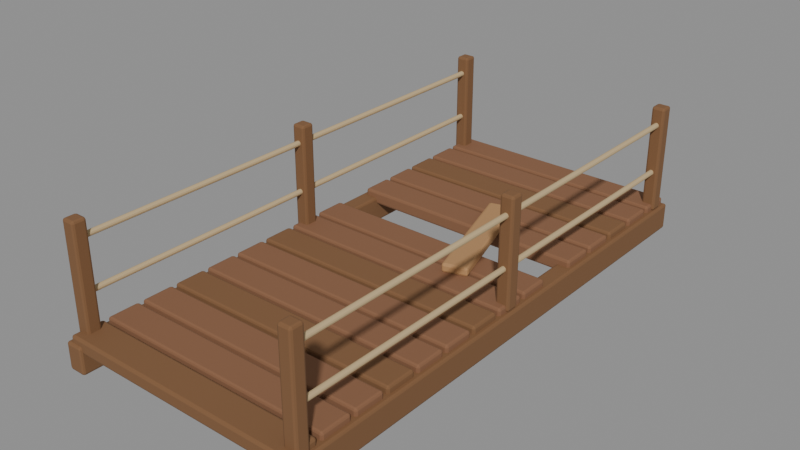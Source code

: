 # Source: quarry_bridge_sculpt.blend  (saved by Blender 5.2.44; exported with 4.5.12 LTS)
import bpy
from mathutils import Matrix  # noqa: F401  (used for matrix-valued properties, if any)

bpy.ops.wm.read_factory_settings(use_empty=True)
scene = bpy.context.scene
scene.name = 'Fort6_quarry_bridge'

# ---- materials (node trees are filled in below, after node groups)
mat_fortart2_wood_014 = bpy.data.materials.new('FortArt2_wood.014')
mat_fortart2_wood_014.diffuse_color = (0.2159, 0.1046, 0.04374, 1.0)
mat_fortart2_rope = bpy.data.materials.new('FortArt2_rope')
mat_fortart2_rope.diffuse_color = (0.5583, 0.4179, 0.227, 1.0)
mat_fortart2_leather_light_011 = bpy.data.materials.new('FortArt2_leather_light.011')
mat_fortart2_leather_light_011.diffuse_color = (0.2502, 0.117, 0.05781, 1.0)
mat_fortart2_ochre = bpy.data.materials.new('FortArt2_ochre')
mat_fortart2_ochre.diffuse_color = (0.4621, 0.2542, 0.1095, 1.0)

# ---- material node trees
mat_fortart2_wood_014.use_nodes = True; mat_fortart2_wood_014.node_tree.nodes.clear()
_N = mat_fortart2_wood_014.node_tree.nodes; _L = mat_fortart2_wood_014.node_tree.links
n0 = _N.new('ShaderNodeBsdfPrincipled'); n0.name = 'Principled BSDF'; n0.location = (-200, 100)
n0.inputs[0].default_value = (0.2159, 0.1046, 0.04374, 1.0)
n0.inputs[1].default_value = 0.08
n0.inputs[2].default_value = 0.86
n0.inputs[10].default_value = 0.005
n1 = _N.new('ShaderNodeOutputMaterial'); n1.name = 'Material Output'; n1.location = (200, 100)
_L.new(n0.outputs[0], n1.inputs[0])
n1.is_active_output = True
mat_fortart2_rope.use_nodes = True; mat_fortart2_rope.node_tree.nodes.clear()
_N = mat_fortart2_rope.node_tree.nodes; _L = mat_fortart2_rope.node_tree.links
n0 = _N.new('ShaderNodeBsdfPrincipled'); n0.name = 'Principled BSDF'; n0.location = (-200, 100)
n0.inputs[0].default_value = (0.5583, 0.4179, 0.227, 1.0)
n0.inputs[1].default_value = 0.08
n0.inputs[2].default_value = 0.86
n0.inputs[10].default_value = 0.005
n1 = _N.new('ShaderNodeOutputMaterial'); n1.name = 'Material Output'; n1.location = (200, 100)
_L.new(n0.outputs[0], n1.inputs[0])
n1.is_active_output = True
mat_fortart2_leather_light_011.use_nodes = True; mat_fortart2_leather_light_011.node_tree.nodes.clear()
_N = mat_fortart2_leather_light_011.node_tree.nodes; _L = mat_fortart2_leather_light_011.node_tree.links
n0 = _N.new('ShaderNodeBsdfPrincipled'); n0.name = 'Principled BSDF'; n0.location = (-200, 100)
n0.inputs[0].default_value = (0.2502, 0.117, 0.05781, 1.0)
n0.inputs[1].default_value = 0.08
n0.inputs[2].default_value = 0.86
n0.inputs[10].default_value = 0.005
n1 = _N.new('ShaderNodeOutputMaterial'); n1.name = 'Material Output'; n1.location = (200, 100)
_L.new(n0.outputs[0], n1.inputs[0])
n1.is_active_output = True
mat_fortart2_ochre.use_nodes = True; mat_fortart2_ochre.node_tree.nodes.clear()
_N = mat_fortart2_ochre.node_tree.nodes; _L = mat_fortart2_ochre.node_tree.links
n0 = _N.new('ShaderNodeBsdfPrincipled'); n0.name = 'Principled BSDF'; n0.location = (-200, 100)
n0.inputs[0].default_value = (0.4621, 0.2542, 0.1095, 1.0)
n0.inputs[1].default_value = 0.08
n0.inputs[2].default_value = 0.86
n0.inputs[10].default_value = 0.005
n1 = _N.new('ShaderNodeOutputMaterial'); n1.name = 'Material Output'; n1.location = (200, 100)
_L.new(n0.outputs[0], n1.inputs[0])
n1.is_active_output = True

# ---- meshes
me_cube_2096 = bpy.data.meshes.new('Cube.2096')
me_cube_2096.from_pydata([(-0.1, -3.0, -0.15), (-0.1, -3.0, 0.15), (-0.1, 3.0, -0.15), (-0.1, 3.0, 0.15), (0.1, -3.0, -0.15), (0.1, -3.0, 0.15), (0.1, 3.0, -0.15), (0.1, 3.0, 0.15)], [], [(0, 1, 3, 2), (2, 3, 7, 6), (6, 7, 5, 4), (4, 5, 1, 0), (2, 6, 4, 0), (7, 3, 1, 5)])
_uv = me_cube_2096.uv_layers.new(name='UVMap')
_uv.uv.foreach_set('vector', [0.375, 0.0, 0.625, 0.0, 0.625, 0.25, 0.375, 0.25, 0.375, 0.25, 0.625, 0.25, 0.625, 0.5, 0.375, 0.5, 0.375, 0.5, 0.625, 0.5, 0.625, 0.75, 0.375, 0.75, 0.375, 0.75, 0.625, 0.75, 0.625, 1.0, 0.375, 1.0, 0.125, 0.5, 0.375, 0.5, 0.375, 0.75, 0.125, 0.75, 0.625, 0.5, 0.875, 0.5, 0.875, 0.75, 0.625, 0.75])
me_cube_2096.materials.append(mat_fortart2_wood_014)
me_cube_2096.update()
me_cube_2097 = bpy.data.meshes.new('Cube.2097')
me_cube_2097.from_pydata([(-0.075, -0.075, -0.6), (-0.075, -0.075, 0.6), (-0.075, 0.075, -0.6), (-0.075, 0.075, 0.6), (0.075, -0.075, -0.6), (0.075, -0.075, 0.6), (0.075, 0.075, -0.6), (0.075, 0.075, 0.6)], [], [(0, 1, 3, 2), (2, 3, 7, 6), (6, 7, 5, 4), (4, 5, 1, 0), (2, 6, 4, 0), (7, 3, 1, 5)])
_uv = me_cube_2097.uv_layers.new(name='UVMap')
_uv.uv.foreach_set('vector', [0.375, 0.0, 0.625, 0.0, 0.625, 0.25, 0.375, 0.25, 0.375, 0.25, 0.625, 0.25, 0.625, 0.5, 0.375, 0.5, 0.375, 0.5, 0.625, 0.5, 0.625, 0.75, 0.375, 0.75, 0.375, 0.75, 0.625, 0.75, 0.625, 1.0, 0.375, 1.0, 0.125, 0.5, 0.375, 0.5, 0.375, 0.75, 0.125, 0.75, 0.625, 0.5, 0.875, 0.5, 0.875, 0.75, 0.625, 0.75])
me_cube_2097.materials.append(mat_fortart2_wood_014)
me_cube_2097.update()
me_cube_2098 = bpy.data.meshes.new('Cube.2098')
me_cube_2098.from_pydata([(-0.075, -0.075, -0.6), (-0.075, -0.075, 0.6), (-0.075, 0.075, -0.6), (-0.075, 0.075, 0.6), (0.075, -0.075, -0.6), (0.075, -0.075, 0.6), (0.075, 0.075, -0.6), (0.075, 0.075, 0.6)], [], [(0, 1, 3, 2), (2, 3, 7, 6), (6, 7, 5, 4), (4, 5, 1, 0), (2, 6, 4, 0), (7, 3, 1, 5)])
_uv = me_cube_2098.uv_layers.new(name='UVMap')
_uv.uv.foreach_set('vector', [0.375, 0.0, 0.625, 0.0, 0.625, 0.25, 0.375, 0.25, 0.375, 0.25, 0.625, 0.25, 0.625, 0.5, 0.375, 0.5, 0.375, 0.5, 0.625, 0.5, 0.625, 0.75, 0.375, 0.75, 0.375, 0.75, 0.625, 0.75, 0.625, 1.0, 0.375, 1.0, 0.125, 0.5, 0.375, 0.5, 0.375, 0.75, 0.125, 0.75, 0.625, 0.5, 0.875, 0.5, 0.875, 0.75, 0.625, 0.75])
me_cube_2098.materials.append(mat_fortart2_wood_014)
me_cube_2098.update()
me_cube_2099 = bpy.data.meshes.new('Cube.2099')
me_cube_2099.from_pydata([(-0.075, -0.075, -0.6), (-0.075, -0.075, 0.6), (-0.075, 0.075, -0.6), (-0.075, 0.075, 0.6), (0.075, -0.075, -0.6), (0.075, -0.075, 0.6), (0.075, 0.075, -0.6), (0.075, 0.075, 0.6)], [], [(0, 1, 3, 2), (2, 3, 7, 6), (6, 7, 5, 4), (4, 5, 1, 0), (2, 6, 4, 0), (7, 3, 1, 5)])
_uv = me_cube_2099.uv_layers.new(name='UVMap')
_uv.uv.foreach_set('vector', [0.375, 0.0, 0.625, 0.0, 0.625, 0.25, 0.375, 0.25, 0.375, 0.25, 0.625, 0.25, 0.625, 0.5, 0.375, 0.5, 0.375, 0.5, 0.625, 0.5, 0.625, 0.75, 0.375, 0.75, 0.375, 0.75, 0.625, 0.75, 0.625, 1.0, 0.375, 1.0, 0.125, 0.5, 0.375, 0.5, 0.375, 0.75, 0.125, 0.75, 0.625, 0.5, 0.875, 0.5, 0.875, 0.75, 0.625, 0.75])
me_cube_2099.materials.append(mat_fortart2_wood_014)
me_cube_2099.update()
me_cone_1426 = bpy.data.meshes.new('Cone.1426')
me_cone_1426.from_pydata([(0.0, 0.035, -2.8), (0.0, 0.035, 2.8), (0.03031, 0.0175, -2.8), (0.03031, 0.0175, 2.8), (0.03031, -0.0175, -2.8), (0.03031, -0.0175, 2.8), (0.0, -0.035, -2.8), (0.0, -0.035, 2.8), (-0.03031, -0.0175, -2.8), (-0.03031, -0.0175, 2.8), (-0.03031, 0.0175, -2.8), (-0.03031, 0.0175, 2.8)], [], [(0, 1, 3, 2), (2, 3, 5, 4), (4, 5, 7, 6), (6, 7, 9, 8), (3, 1, 11, 9, 7, 5), (8, 9, 11, 10), (10, 11, 1, 0), (0, 2, 4, 6, 8, 10)])
_uv = me_cone_1426.uv_layers.new(name='UVMap')
_uv.uv.foreach_set('vector', [1.0, 0.5, 1.0, 1.0, 0.8333, 1.0, 0.8333, 0.5, 0.8333, 0.5, 0.8333, 1.0, 0.6667, 1.0, 0.6667, 0.5, 0.6667, 0.5, 0.6667, 1.0, 0.5, 1.0, 0.5, 0.5, 0.5, 0.5, 0.5, 1.0, 0.3333, 1.0, 0.3333, 0.5, 0.4578, 0.37, 0.25, 0.49, 0.04215, 0.37, 0.04215, 0.13, 0.25, 0.01, 0.4578, 0.13, 0.3333, 0.5, 0.3333, 1.0, 0.1667, 1.0, 0.1667, 0.5, 0.1667, 0.5, 0.1667, 1.0, -8.941e-08, 1.0, -8.941e-08, 0.5, 0.75, 0.49, 0.9578, 0.37, 0.9578, 0.13, 0.75, 0.01, 0.5422, 0.13, 0.5422, 0.37])
me_cone_1426.materials.append(mat_fortart2_rope)
me_cone_1426.update()
me_cone_1427 = bpy.data.meshes.new('Cone.1427')
me_cone_1427.from_pydata([(0.0, 0.035, -2.8), (0.0, 0.035, 2.8), (0.03031, 0.0175, -2.8), (0.03031, 0.0175, 2.8), (0.03031, -0.0175, -2.8), (0.03031, -0.0175, 2.8), (0.0, -0.035, -2.8), (0.0, -0.035, 2.8), (-0.03031, -0.0175, -2.8), (-0.03031, -0.0175, 2.8), (-0.03031, 0.0175, -2.8), (-0.03031, 0.0175, 2.8)], [], [(0, 1, 3, 2), (2, 3, 5, 4), (4, 5, 7, 6), (6, 7, 9, 8), (3, 1, 11, 9, 7, 5), (8, 9, 11, 10), (10, 11, 1, 0), (0, 2, 4, 6, 8, 10)])
_uv = me_cone_1427.uv_layers.new(name='UVMap')
_uv.uv.foreach_set('vector', [1.0, 0.5, 1.0, 1.0, 0.8333, 1.0, 0.8333, 0.5, 0.8333, 0.5, 0.8333, 1.0, 0.6667, 1.0, 0.6667, 0.5, 0.6667, 0.5, 0.6667, 1.0, 0.5, 1.0, 0.5, 0.5, 0.5, 0.5, 0.5, 1.0, 0.3333, 1.0, 0.3333, 0.5, 0.4578, 0.37, 0.25, 0.49, 0.04215, 0.37, 0.04215, 0.13, 0.25, 0.01, 0.4578, 0.13, 0.3333, 0.5, 0.3333, 1.0, 0.1667, 1.0, 0.1667, 0.5, 0.1667, 0.5, 0.1667, 1.0, -8.941e-08, 1.0, -8.941e-08, 0.5, 0.75, 0.49, 0.9578, 0.37, 0.9578, 0.13, 0.75, 0.01, 0.5422, 0.13, 0.5422, 0.37])
me_cone_1427.materials.append(mat_fortart2_rope)
me_cone_1427.update()
me_cube_2100 = bpy.data.meshes.new('Cube.2100')
me_cube_2100.from_pydata([(-0.1, -3.0, -0.15), (-0.1, -3.0, 0.15), (-0.1, 3.0, -0.15), (-0.1, 3.0, 0.15), (0.1, -3.0, -0.15), (0.1, -3.0, 0.15), (0.1, 3.0, -0.15), (0.1, 3.0, 0.15)], [], [(0, 1, 3, 2), (2, 3, 7, 6), (6, 7, 5, 4), (4, 5, 1, 0), (2, 6, 4, 0), (7, 3, 1, 5)])
_uv = me_cube_2100.uv_layers.new(name='UVMap')
_uv.uv.foreach_set('vector', [0.375, 0.0, 0.625, 0.0, 0.625, 0.25, 0.375, 0.25, 0.375, 0.25, 0.625, 0.25, 0.625, 0.5, 0.375, 0.5, 0.375, 0.5, 0.625, 0.5, 0.625, 0.75, 0.375, 0.75, 0.375, 0.75, 0.625, 0.75, 0.625, 1.0, 0.375, 1.0, 0.125, 0.5, 0.375, 0.5, 0.375, 0.75, 0.125, 0.75, 0.625, 0.5, 0.875, 0.5, 0.875, 0.75, 0.625, 0.75])
me_cube_2100.materials.append(mat_fortart2_wood_014)
me_cube_2100.update()
me_cube_2101 = bpy.data.meshes.new('Cube.2101')
me_cube_2101.from_pydata([(-0.075, -0.075, -0.6), (-0.075, -0.075, 0.6), (-0.075, 0.075, -0.6), (-0.075, 0.075, 0.6), (0.075, -0.075, -0.6), (0.075, -0.075, 0.6), (0.075, 0.075, -0.6), (0.075, 0.075, 0.6)], [], [(0, 1, 3, 2), (2, 3, 7, 6), (6, 7, 5, 4), (4, 5, 1, 0), (2, 6, 4, 0), (7, 3, 1, 5)])
_uv = me_cube_2101.uv_layers.new(name='UVMap')
_uv.uv.foreach_set('vector', [0.375, 0.0, 0.625, 0.0, 0.625, 0.25, 0.375, 0.25, 0.375, 0.25, 0.625, 0.25, 0.625, 0.5, 0.375, 0.5, 0.375, 0.5, 0.625, 0.5, 0.625, 0.75, 0.375, 0.75, 0.375, 0.75, 0.625, 0.75, 0.625, 1.0, 0.375, 1.0, 0.125, 0.5, 0.375, 0.5, 0.375, 0.75, 0.125, 0.75, 0.625, 0.5, 0.875, 0.5, 0.875, 0.75, 0.625, 0.75])
me_cube_2101.materials.append(mat_fortart2_wood_014)
me_cube_2101.update()
me_cube_2102 = bpy.data.meshes.new('Cube.2102')
me_cube_2102.from_pydata([(-0.075, -0.075, -0.6), (-0.075, -0.075, 0.6), (-0.075, 0.075, -0.6), (-0.075, 0.075, 0.6), (0.075, -0.075, -0.6), (0.075, -0.075, 0.6), (0.075, 0.075, -0.6), (0.075, 0.075, 0.6)], [], [(0, 1, 3, 2), (2, 3, 7, 6), (6, 7, 5, 4), (4, 5, 1, 0), (2, 6, 4, 0), (7, 3, 1, 5)])
_uv = me_cube_2102.uv_layers.new(name='UVMap')
_uv.uv.foreach_set('vector', [0.375, 0.0, 0.625, 0.0, 0.625, 0.25, 0.375, 0.25, 0.375, 0.25, 0.625, 0.25, 0.625, 0.5, 0.375, 0.5, 0.375, 0.5, 0.625, 0.5, 0.625, 0.75, 0.375, 0.75, 0.375, 0.75, 0.625, 0.75, 0.625, 1.0, 0.375, 1.0, 0.125, 0.5, 0.375, 0.5, 0.375, 0.75, 0.125, 0.75, 0.625, 0.5, 0.875, 0.5, 0.875, 0.75, 0.625, 0.75])
me_cube_2102.materials.append(mat_fortart2_wood_014)
me_cube_2102.update()
me_cube_2103 = bpy.data.meshes.new('Cube.2103')
me_cube_2103.from_pydata([(-0.075, -0.075, -0.6), (-0.075, -0.075, 0.6), (-0.075, 0.075, -0.6), (-0.075, 0.075, 0.6), (0.075, -0.075, -0.6), (0.075, -0.075, 0.6), (0.075, 0.075, -0.6), (0.075, 0.075, 0.6)], [], [(0, 1, 3, 2), (2, 3, 7, 6), (6, 7, 5, 4), (4, 5, 1, 0), (2, 6, 4, 0), (7, 3, 1, 5)])
_uv = me_cube_2103.uv_layers.new(name='UVMap')
_uv.uv.foreach_set('vector', [0.375, 0.0, 0.625, 0.0, 0.625, 0.25, 0.375, 0.25, 0.375, 0.25, 0.625, 0.25, 0.625, 0.5, 0.375, 0.5, 0.375, 0.5, 0.625, 0.5, 0.625, 0.75, 0.375, 0.75, 0.375, 0.75, 0.625, 0.75, 0.625, 1.0, 0.375, 1.0, 0.125, 0.5, 0.375, 0.5, 0.375, 0.75, 0.125, 0.75, 0.625, 0.5, 0.875, 0.5, 0.875, 0.75, 0.625, 0.75])
me_cube_2103.materials.append(mat_fortart2_wood_014)
me_cube_2103.update()
me_cone_1428 = bpy.data.meshes.new('Cone.1428')
me_cone_1428.from_pydata([(0.0, 0.035, -2.8), (0.0, 0.035, 2.8), (0.03031, 0.0175, -2.8), (0.03031, 0.0175, 2.8), (0.03031, -0.0175, -2.8), (0.03031, -0.0175, 2.8), (0.0, -0.035, -2.8), (0.0, -0.035, 2.8), (-0.03031, -0.0175, -2.8), (-0.03031, -0.0175, 2.8), (-0.03031, 0.0175, -2.8), (-0.03031, 0.0175, 2.8)], [], [(0, 1, 3, 2), (2, 3, 5, 4), (4, 5, 7, 6), (6, 7, 9, 8), (3, 1, 11, 9, 7, 5), (8, 9, 11, 10), (10, 11, 1, 0), (0, 2, 4, 6, 8, 10)])
_uv = me_cone_1428.uv_layers.new(name='UVMap')
_uv.uv.foreach_set('vector', [1.0, 0.5, 1.0, 1.0, 0.8333, 1.0, 0.8333, 0.5, 0.8333, 0.5, 0.8333, 1.0, 0.6667, 1.0, 0.6667, 0.5, 0.6667, 0.5, 0.6667, 1.0, 0.5, 1.0, 0.5, 0.5, 0.5, 0.5, 0.5, 1.0, 0.3333, 1.0, 0.3333, 0.5, 0.4578, 0.37, 0.25, 0.49, 0.04215, 0.37, 0.04215, 0.13, 0.25, 0.01, 0.4578, 0.13, 0.3333, 0.5, 0.3333, 1.0, 0.1667, 1.0, 0.1667, 0.5, 0.1667, 0.5, 0.1667, 1.0, -8.941e-08, 1.0, -8.941e-08, 0.5, 0.75, 0.49, 0.9578, 0.37, 0.9578, 0.13, 0.75, 0.01, 0.5422, 0.13, 0.5422, 0.37])
me_cone_1428.materials.append(mat_fortart2_rope)
me_cone_1428.update()
me_cone_1429 = bpy.data.meshes.new('Cone.1429')
me_cone_1429.from_pydata([(0.0, 0.035, -2.8), (0.0, 0.035, 2.8), (0.03031, 0.0175, -2.8), (0.03031, 0.0175, 2.8), (0.03031, -0.0175, -2.8), (0.03031, -0.0175, 2.8), (0.0, -0.035, -2.8), (0.0, -0.035, 2.8), (-0.03031, -0.0175, -2.8), (-0.03031, -0.0175, 2.8), (-0.03031, 0.0175, -2.8), (-0.03031, 0.0175, 2.8)], [], [(0, 1, 3, 2), (2, 3, 5, 4), (4, 5, 7, 6), (6, 7, 9, 8), (3, 1, 11, 9, 7, 5), (8, 9, 11, 10), (10, 11, 1, 0), (0, 2, 4, 6, 8, 10)])
_uv = me_cone_1429.uv_layers.new(name='UVMap')
_uv.uv.foreach_set('vector', [1.0, 0.5, 1.0, 1.0, 0.8333, 1.0, 0.8333, 0.5, 0.8333, 0.5, 0.8333, 1.0, 0.6667, 1.0, 0.6667, 0.5, 0.6667, 0.5, 0.6667, 1.0, 0.5, 1.0, 0.5, 0.5, 0.5, 0.5, 0.5, 1.0, 0.3333, 1.0, 0.3333, 0.5, 0.4578, 0.37, 0.25, 0.49, 0.04215, 0.37, 0.04215, 0.13, 0.25, 0.01, 0.4578, 0.13, 0.3333, 0.5, 0.3333, 1.0, 0.1667, 1.0, 0.1667, 0.5, 0.1667, 0.5, 0.1667, 1.0, -8.941e-08, 1.0, -8.941e-08, 0.5, 0.75, 0.49, 0.9578, 0.37, 0.9578, 0.13, 0.75, 0.01, 0.5422, 0.13, 0.5422, 0.37])
me_cone_1429.materials.append(mat_fortart2_rope)
me_cone_1429.update()
me_cube_2104 = bpy.data.meshes.new('Cube.2104')
me_cube_2104.from_pydata([(-1.35, -0.175, -0.075), (-1.35, -0.175, 0.075), (-1.35, 0.175, -0.075), (-1.35, 0.175, 0.075), (1.35, -0.175, -0.075), (1.35, -0.175, 0.075), (1.35, 0.175, -0.075), (1.35, 0.175, 0.075)], [], [(0, 1, 3, 2), (2, 3, 7, 6), (6, 7, 5, 4), (4, 5, 1, 0), (2, 6, 4, 0), (7, 3, 1, 5)])
_uv = me_cube_2104.uv_layers.new(name='UVMap')
_uv.uv.foreach_set('vector', [0.375, 0.0, 0.625, 0.0, 0.625, 0.25, 0.375, 0.25, 0.375, 0.25, 0.625, 0.25, 0.625, 0.5, 0.375, 0.5, 0.375, 0.5, 0.625, 0.5, 0.625, 0.75, 0.375, 0.75, 0.375, 0.75, 0.625, 0.75, 0.625, 1.0, 0.375, 1.0, 0.125, 0.5, 0.375, 0.5, 0.375, 0.75, 0.125, 0.75, 0.625, 0.5, 0.875, 0.5, 0.875, 0.75, 0.625, 0.75])
me_cube_2104.materials.append(mat_fortart2_wood_014)
me_cube_2104.update()
me_cube_2105 = bpy.data.meshes.new('Cube.2105')
me_cube_2105.from_pydata([(-1.35, -0.175, -0.075), (-1.35, -0.175, 0.075), (-1.35, 0.175, -0.075), (-1.35, 0.175, 0.075), (1.35, -0.175, -0.075), (1.35, -0.175, 0.075), (1.35, 0.175, -0.075), (1.35, 0.175, 0.075)], [], [(0, 1, 3, 2), (2, 3, 7, 6), (6, 7, 5, 4), (4, 5, 1, 0), (2, 6, 4, 0), (7, 3, 1, 5)])
_uv = me_cube_2105.uv_layers.new(name='UVMap')
_uv.uv.foreach_set('vector', [0.375, 0.0, 0.625, 0.0, 0.625, 0.25, 0.375, 0.25, 0.375, 0.25, 0.625, 0.25, 0.625, 0.5, 0.375, 0.5, 0.375, 0.5, 0.625, 0.5, 0.625, 0.75, 0.375, 0.75, 0.375, 0.75, 0.625, 0.75, 0.625, 1.0, 0.375, 1.0, 0.125, 0.5, 0.375, 0.5, 0.375, 0.75, 0.125, 0.75, 0.625, 0.5, 0.875, 0.5, 0.875, 0.75, 0.625, 0.75])
me_cube_2105.materials.append(mat_fortart2_leather_light_011)
me_cube_2105.update()
me_cube_2106 = bpy.data.meshes.new('Cube.2106')
me_cube_2106.from_pydata([(-1.35, -0.175, -0.075), (-1.35, -0.175, 0.075), (-1.35, 0.175, -0.075), (-1.35, 0.175, 0.075), (1.35, -0.175, -0.075), (1.35, -0.175, 0.075), (1.35, 0.175, -0.075), (1.35, 0.175, 0.075)], [], [(0, 1, 3, 2), (2, 3, 7, 6), (6, 7, 5, 4), (4, 5, 1, 0), (2, 6, 4, 0), (7, 3, 1, 5)])
_uv = me_cube_2106.uv_layers.new(name='UVMap')
_uv.uv.foreach_set('vector', [0.375, 0.0, 0.625, 0.0, 0.625, 0.25, 0.375, 0.25, 0.375, 0.25, 0.625, 0.25, 0.625, 0.5, 0.375, 0.5, 0.375, 0.5, 0.625, 0.5, 0.625, 0.75, 0.375, 0.75, 0.375, 0.75, 0.625, 0.75, 0.625, 1.0, 0.375, 1.0, 0.125, 0.5, 0.375, 0.5, 0.375, 0.75, 0.125, 0.75, 0.625, 0.5, 0.875, 0.5, 0.875, 0.75, 0.625, 0.75])
me_cube_2106.materials.append(mat_fortart2_leather_light_011)
me_cube_2106.update()
me_cube_2107 = bpy.data.meshes.new('Cube.2107')
me_cube_2107.from_pydata([(-1.35, -0.175, -0.075), (-1.35, -0.175, 0.075), (-1.35, 0.175, -0.075), (-1.35, 0.175, 0.075), (1.35, -0.175, -0.075), (1.35, -0.175, 0.075), (1.35, 0.175, -0.075), (1.35, 0.175, 0.075)], [], [(0, 1, 3, 2), (2, 3, 7, 6), (6, 7, 5, 4), (4, 5, 1, 0), (2, 6, 4, 0), (7, 3, 1, 5)])
_uv = me_cube_2107.uv_layers.new(name='UVMap')
_uv.uv.foreach_set('vector', [0.375, 0.0, 0.625, 0.0, 0.625, 0.25, 0.375, 0.25, 0.375, 0.25, 0.625, 0.25, 0.625, 0.5, 0.375, 0.5, 0.375, 0.5, 0.625, 0.5, 0.625, 0.75, 0.375, 0.75, 0.375, 0.75, 0.625, 0.75, 0.625, 1.0, 0.375, 1.0, 0.125, 0.5, 0.375, 0.5, 0.375, 0.75, 0.125, 0.75, 0.625, 0.5, 0.875, 0.5, 0.875, 0.75, 0.625, 0.75])
me_cube_2107.materials.append(mat_fortart2_wood_014)
me_cube_2107.update()
me_cube_2108 = bpy.data.meshes.new('Cube.2108')
me_cube_2108.from_pydata([(-1.35, -0.175, -0.075), (-1.35, -0.175, 0.075), (-1.35, 0.175, -0.075), (-1.35, 0.175, 0.075), (1.35, -0.175, -0.075), (1.35, -0.175, 0.075), (1.35, 0.175, -0.075), (1.35, 0.175, 0.075)], [], [(0, 1, 3, 2), (2, 3, 7, 6), (6, 7, 5, 4), (4, 5, 1, 0), (2, 6, 4, 0), (7, 3, 1, 5)])
_uv = me_cube_2108.uv_layers.new(name='UVMap')
_uv.uv.foreach_set('vector', [0.375, 0.0, 0.625, 0.0, 0.625, 0.25, 0.375, 0.25, 0.375, 0.25, 0.625, 0.25, 0.625, 0.5, 0.375, 0.5, 0.375, 0.5, 0.625, 0.5, 0.625, 0.75, 0.375, 0.75, 0.375, 0.75, 0.625, 0.75, 0.625, 1.0, 0.375, 1.0, 0.125, 0.5, 0.375, 0.5, 0.375, 0.75, 0.125, 0.75, 0.625, 0.5, 0.875, 0.5, 0.875, 0.75, 0.625, 0.75])
me_cube_2108.materials.append(mat_fortart2_leather_light_011)
me_cube_2108.update()
me_cube_2109 = bpy.data.meshes.new('Cube.2109')
me_cube_2109.from_pydata([(-1.35, -0.175, -0.075), (-1.35, -0.175, 0.075), (-1.35, 0.175, -0.075), (-1.35, 0.175, 0.075), (1.35, -0.175, -0.075), (1.35, -0.175, 0.075), (1.35, 0.175, -0.075), (1.35, 0.175, 0.075)], [], [(0, 1, 3, 2), (2, 3, 7, 6), (6, 7, 5, 4), (4, 5, 1, 0), (2, 6, 4, 0), (7, 3, 1, 5)])
_uv = me_cube_2109.uv_layers.new(name='UVMap')
_uv.uv.foreach_set('vector', [0.375, 0.0, 0.625, 0.0, 0.625, 0.25, 0.375, 0.25, 0.375, 0.25, 0.625, 0.25, 0.625, 0.5, 0.375, 0.5, 0.375, 0.5, 0.625, 0.5, 0.625, 0.75, 0.375, 0.75, 0.375, 0.75, 0.625, 0.75, 0.625, 1.0, 0.375, 1.0, 0.125, 0.5, 0.375, 0.5, 0.375, 0.75, 0.125, 0.75, 0.625, 0.5, 0.875, 0.5, 0.875, 0.75, 0.625, 0.75])
me_cube_2109.materials.append(mat_fortart2_leather_light_011)
me_cube_2109.update()
me_cube_2110 = bpy.data.meshes.new('Cube.2110')
me_cube_2110.from_pydata([(-1.35, -0.175, -0.075), (-1.35, -0.175, 0.075), (-1.35, 0.175, -0.075), (-1.35, 0.175, 0.075), (1.35, -0.175, -0.075), (1.35, -0.175, 0.075), (1.35, 0.175, -0.075), (1.35, 0.175, 0.075)], [], [(0, 1, 3, 2), (2, 3, 7, 6), (6, 7, 5, 4), (4, 5, 1, 0), (2, 6, 4, 0), (7, 3, 1, 5)])
_uv = me_cube_2110.uv_layers.new(name='UVMap')
_uv.uv.foreach_set('vector', [0.375, 0.0, 0.625, 0.0, 0.625, 0.25, 0.375, 0.25, 0.375, 0.25, 0.625, 0.25, 0.625, 0.5, 0.375, 0.5, 0.375, 0.5, 0.625, 0.5, 0.625, 0.75, 0.375, 0.75, 0.375, 0.75, 0.625, 0.75, 0.625, 1.0, 0.375, 1.0, 0.125, 0.5, 0.375, 0.5, 0.375, 0.75, 0.125, 0.75, 0.625, 0.5, 0.875, 0.5, 0.875, 0.75, 0.625, 0.75])
me_cube_2110.materials.append(mat_fortart2_wood_014)
me_cube_2110.update()
me_cube_2111 = bpy.data.meshes.new('Cube.2111')
me_cube_2111.from_pydata([(-1.35, -0.175, -0.075), (-1.35, -0.175, 0.075), (-1.35, 0.175, -0.075), (-1.35, 0.175, 0.075), (1.35, -0.175, -0.075), (1.35, -0.175, 0.075), (1.35, 0.175, -0.075), (1.35, 0.175, 0.075)], [], [(0, 1, 3, 2), (2, 3, 7, 6), (6, 7, 5, 4), (4, 5, 1, 0), (2, 6, 4, 0), (7, 3, 1, 5)])
_uv = me_cube_2111.uv_layers.new(name='UVMap')
_uv.uv.foreach_set('vector', [0.375, 0.0, 0.625, 0.0, 0.625, 0.25, 0.375, 0.25, 0.375, 0.25, 0.625, 0.25, 0.625, 0.5, 0.375, 0.5, 0.375, 0.5, 0.625, 0.5, 0.625, 0.75, 0.375, 0.75, 0.375, 0.75, 0.625, 0.75, 0.625, 1.0, 0.375, 1.0, 0.125, 0.5, 0.375, 0.5, 0.375, 0.75, 0.125, 0.75, 0.625, 0.5, 0.875, 0.5, 0.875, 0.75, 0.625, 0.75])
me_cube_2111.materials.append(mat_fortart2_leather_light_011)
me_cube_2111.update()
me_cube_2112 = bpy.data.meshes.new('Cube.2112')
me_cube_2112.from_pydata([(-1.35, -0.175, -0.075), (-1.35, -0.175, 0.075), (-1.35, 0.175, -0.075), (-1.35, 0.175, 0.075), (1.35, -0.175, -0.075), (1.35, -0.175, 0.075), (1.35, 0.175, -0.075), (1.35, 0.175, 0.075)], [], [(0, 1, 3, 2), (2, 3, 7, 6), (6, 7, 5, 4), (4, 5, 1, 0), (2, 6, 4, 0), (7, 3, 1, 5)])
_uv = me_cube_2112.uv_layers.new(name='UVMap')
_uv.uv.foreach_set('vector', [0.375, 0.0, 0.625, 0.0, 0.625, 0.25, 0.375, 0.25, 0.375, 0.25, 0.625, 0.25, 0.625, 0.5, 0.375, 0.5, 0.375, 0.5, 0.625, 0.5, 0.625, 0.75, 0.375, 0.75, 0.375, 0.75, 0.625, 0.75, 0.625, 1.0, 0.375, 1.0, 0.125, 0.5, 0.375, 0.5, 0.375, 0.75, 0.125, 0.75, 0.625, 0.5, 0.875, 0.5, 0.875, 0.75, 0.625, 0.75])
me_cube_2112.materials.append(mat_fortart2_leather_light_011)
me_cube_2112.update()
me_cube_2113 = bpy.data.meshes.new('Cube.2113')
me_cube_2113.from_pydata([(-1.35, -0.175, -0.075), (-1.35, -0.175, 0.075), (-1.35, 0.175, -0.075), (-1.35, 0.175, 0.075), (1.35, -0.175, -0.075), (1.35, -0.175, 0.075), (1.35, 0.175, -0.075), (1.35, 0.175, 0.075)], [], [(0, 1, 3, 2), (2, 3, 7, 6), (6, 7, 5, 4), (4, 5, 1, 0), (2, 6, 4, 0), (7, 3, 1, 5)])
_uv = me_cube_2113.uv_layers.new(name='UVMap')
_uv.uv.foreach_set('vector', [0.375, 0.0, 0.625, 0.0, 0.625, 0.25, 0.375, 0.25, 0.375, 0.25, 0.625, 0.25, 0.625, 0.5, 0.375, 0.5, 0.375, 0.5, 0.625, 0.5, 0.625, 0.75, 0.375, 0.75, 0.375, 0.75, 0.625, 0.75, 0.625, 1.0, 0.375, 1.0, 0.125, 0.5, 0.375, 0.5, 0.375, 0.75, 0.125, 0.75, 0.625, 0.5, 0.875, 0.5, 0.875, 0.75, 0.625, 0.75])
me_cube_2113.materials.append(mat_fortart2_leather_light_011)
me_cube_2113.update()
me_cube_2114 = bpy.data.meshes.new('Cube.2114')
me_cube_2114.from_pydata([(-1.35, -0.175, -0.075), (-1.35, -0.175, 0.075), (-1.35, 0.175, -0.075), (-1.35, 0.175, 0.075), (1.35, -0.175, -0.075), (1.35, -0.175, 0.075), (1.35, 0.175, -0.075), (1.35, 0.175, 0.075)], [], [(0, 1, 3, 2), (2, 3, 7, 6), (6, 7, 5, 4), (4, 5, 1, 0), (2, 6, 4, 0), (7, 3, 1, 5)])
_uv = me_cube_2114.uv_layers.new(name='UVMap')
_uv.uv.foreach_set('vector', [0.375, 0.0, 0.625, 0.0, 0.625, 0.25, 0.375, 0.25, 0.375, 0.25, 0.625, 0.25, 0.625, 0.5, 0.375, 0.5, 0.375, 0.5, 0.625, 0.5, 0.625, 0.75, 0.375, 0.75, 0.375, 0.75, 0.625, 0.75, 0.625, 1.0, 0.375, 1.0, 0.125, 0.5, 0.375, 0.5, 0.375, 0.75, 0.125, 0.75, 0.625, 0.5, 0.875, 0.5, 0.875, 0.75, 0.625, 0.75])
me_cube_2114.materials.append(mat_fortart2_leather_light_011)
me_cube_2114.update()
me_cube_2115 = bpy.data.meshes.new('Cube.2115')
me_cube_2115.from_pydata([(-1.35, -0.175, -0.075), (-1.35, -0.175, 0.075), (-1.35, 0.175, -0.075), (-1.35, 0.175, 0.075), (1.35, -0.175, -0.075), (1.35, -0.175, 0.075), (1.35, 0.175, -0.075), (1.35, 0.175, 0.075)], [], [(0, 1, 3, 2), (2, 3, 7, 6), (6, 7, 5, 4), (4, 5, 1, 0), (2, 6, 4, 0), (7, 3, 1, 5)])
_uv = me_cube_2115.uv_layers.new(name='UVMap')
_uv.uv.foreach_set('vector', [0.375, 0.0, 0.625, 0.0, 0.625, 0.25, 0.375, 0.25, 0.375, 0.25, 0.625, 0.25, 0.625, 0.5, 0.375, 0.5, 0.375, 0.5, 0.625, 0.5, 0.625, 0.75, 0.375, 0.75, 0.375, 0.75, 0.625, 0.75, 0.625, 1.0, 0.375, 1.0, 0.125, 0.5, 0.375, 0.5, 0.375, 0.75, 0.125, 0.75, 0.625, 0.5, 0.875, 0.5, 0.875, 0.75, 0.625, 0.75])
me_cube_2115.materials.append(mat_fortart2_wood_014)
me_cube_2115.update()
me_cube_2116 = bpy.data.meshes.new('Cube.2116')
me_cube_2116.from_pydata([(-1.35, -0.175, -0.075), (-1.35, -0.175, 0.075), (-1.35, 0.175, -0.075), (-1.35, 0.175, 0.075), (1.35, -0.175, -0.075), (1.35, -0.175, 0.075), (1.35, 0.175, -0.075), (1.35, 0.175, 0.075)], [], [(0, 1, 3, 2), (2, 3, 7, 6), (6, 7, 5, 4), (4, 5, 1, 0), (2, 6, 4, 0), (7, 3, 1, 5)])
_uv = me_cube_2116.uv_layers.new(name='UVMap')
_uv.uv.foreach_set('vector', [0.375, 0.0, 0.625, 0.0, 0.625, 0.25, 0.375, 0.25, 0.375, 0.25, 0.625, 0.25, 0.625, 0.5, 0.375, 0.5, 0.375, 0.5, 0.625, 0.5, 0.625, 0.75, 0.375, 0.75, 0.375, 0.75, 0.625, 0.75, 0.625, 1.0, 0.375, 1.0, 0.125, 0.5, 0.375, 0.5, 0.375, 0.75, 0.125, 0.75, 0.625, 0.5, 0.875, 0.5, 0.875, 0.75, 0.625, 0.75])
me_cube_2116.materials.append(mat_fortart2_leather_light_011)
me_cube_2116.update()
me_cube_2117 = bpy.data.meshes.new('Cube.2117')
me_cube_2117.from_pydata([(-1.35, -0.175, -0.075), (-1.35, -0.175, 0.075), (-1.35, 0.175, -0.075), (-1.35, 0.175, 0.075), (1.35, -0.175, -0.075), (1.35, -0.175, 0.075), (1.35, 0.175, -0.075), (1.35, 0.175, 0.075)], [], [(0, 1, 3, 2), (2, 3, 7, 6), (6, 7, 5, 4), (4, 5, 1, 0), (2, 6, 4, 0), (7, 3, 1, 5)])
_uv = me_cube_2117.uv_layers.new(name='UVMap')
_uv.uv.foreach_set('vector', [0.375, 0.0, 0.625, 0.0, 0.625, 0.25, 0.375, 0.25, 0.375, 0.25, 0.625, 0.25, 0.625, 0.5, 0.375, 0.5, 0.375, 0.5, 0.625, 0.5, 0.625, 0.75, 0.375, 0.75, 0.375, 0.75, 0.625, 0.75, 0.625, 1.0, 0.375, 1.0, 0.125, 0.5, 0.375, 0.5, 0.375, 0.75, 0.125, 0.75, 0.625, 0.5, 0.875, 0.5, 0.875, 0.75, 0.625, 0.75])
me_cube_2117.materials.append(mat_fortart2_leather_light_011)
me_cube_2117.update()
me_cube_2118 = bpy.data.meshes.new('Cube.2118')
me_cube_2118.from_pydata([(-0.14, -0.75, -0.05), (-0.14, -0.75, 0.05), (-0.14, 0.75, -0.05), (-0.14, 0.75, 0.05), (0.14, -0.75, -0.05), (0.14, -0.75, 0.05), (0.14, 0.75, -0.05), (0.14, 0.75, 0.05)], [], [(0, 1, 3, 2), (2, 3, 7, 6), (6, 7, 5, 4), (4, 5, 1, 0), (2, 6, 4, 0), (7, 3, 1, 5)])
_uv = me_cube_2118.uv_layers.new(name='UVMap')
_uv.uv.foreach_set('vector', [0.375, 0.0, 0.625, 0.0, 0.625, 0.25, 0.375, 0.25, 0.375, 0.25, 0.625, 0.25, 0.625, 0.5, 0.375, 0.5, 0.375, 0.5, 0.625, 0.5, 0.625, 0.75, 0.375, 0.75, 0.375, 0.75, 0.625, 0.75, 0.625, 1.0, 0.375, 1.0, 0.125, 0.5, 0.375, 0.5, 0.375, 0.75, 0.125, 0.75, 0.625, 0.5, 0.875, 0.5, 0.875, 0.75, 0.625, 0.75])
me_cube_2118.materials.append(mat_fortart2_ochre)
me_cube_2118.update()

# ---- objects
ob_quarry_bridge = bpy.data.objects.new('quarry_bridge', None)
ob_beam = bpy.data.objects.new('Beam', me_cube_2096)
ob_railpost = bpy.data.objects.new('RailPost', me_cube_2097)
ob_railpost_001 = bpy.data.objects.new('RailPost.001', me_cube_2098)
ob_railpost_002 = bpy.data.objects.new('RailPost.002', me_cube_2099)
ob_roperail = bpy.data.objects.new('RopeRail', me_cone_1426)
ob_roperail_001 = bpy.data.objects.new('RopeRail.001', me_cone_1427)
ob_beam_001 = bpy.data.objects.new('Beam.001', me_cube_2100)
ob_railpost_003 = bpy.data.objects.new('RailPost.003', me_cube_2101)
ob_railpost_004 = bpy.data.objects.new('RailPost.004', me_cube_2102)
ob_railpost_005 = bpy.data.objects.new('RailPost.005', me_cube_2103)
ob_roperail_002 = bpy.data.objects.new('RopeRail.002', me_cone_1428)
ob_roperail_003 = bpy.data.objects.new('RopeRail.003', me_cone_1429)
ob_deckplank = bpy.data.objects.new('DeckPlank', me_cube_2104)
ob_deckplank_001 = bpy.data.objects.new('DeckPlank.001', me_cube_2105)
ob_deckplank_002 = bpy.data.objects.new('DeckPlank.002', me_cube_2106)
ob_deckplank_003 = bpy.data.objects.new('DeckPlank.003', me_cube_2107)
ob_deckplank_004 = bpy.data.objects.new('DeckPlank.004', me_cube_2108)
ob_deckplank_005 = bpy.data.objects.new('DeckPlank.005', me_cube_2109)
ob_deckplank_006 = bpy.data.objects.new('DeckPlank.006', me_cube_2110)
ob_deckplank_007 = bpy.data.objects.new('DeckPlank.007', me_cube_2111)
ob_deckplank_008 = bpy.data.objects.new('DeckPlank.008', me_cube_2112)
ob_deckplank_009 = bpy.data.objects.new('DeckPlank.009', me_cube_2113)
ob_deckplank_010 = bpy.data.objects.new('DeckPlank.010', me_cube_2114)
ob_deckplank_011 = bpy.data.objects.new('DeckPlank.011', me_cube_2115)
ob_deckplank_012 = bpy.data.objects.new('DeckPlank.012', me_cube_2116)
ob_deckplank_013 = bpy.data.objects.new('DeckPlank.013', me_cube_2117)
ob_repairplank = bpy.data.objects.new('RepairPlank', me_cube_2118)

# ---- transforms, parenting, visibility, modifiers, constraints
ob_quarry_bridge.location = (0.0, 0.0, 0.0)
ob_beam.parent = ob_quarry_bridge
ob_beam.location = (-1.3, 0.0, -0.15)
_m = ob_beam.modifiers.new('Hand softened edges', 'BEVEL')
_m.width = 0.025
_m.width_pct = 0.025
_m.segments = 2
_m.angle_limit = 0.6109
ob_railpost.parent = ob_quarry_bridge
ob_railpost.location = (-1.3, -2.8, 0.6)
_m = ob_railpost.modifiers.new('Hand softened edges', 'BEVEL')
_m.width = 0.025
_m.width_pct = 0.025
_m.segments = 2
_m.angle_limit = 0.6109
ob_railpost_001.parent = ob_quarry_bridge
ob_railpost_001.location = (-1.3, 0.0, 0.6)
_m = ob_railpost_001.modifiers.new('Hand softened edges', 'BEVEL')
_m.width = 0.025
_m.width_pct = 0.025
_m.segments = 2
_m.angle_limit = 0.6109
ob_railpost_002.parent = ob_quarry_bridge
ob_railpost_002.location = (-1.3, 2.8, 0.6)
_m = ob_railpost_002.modifiers.new('Hand softened edges', 'BEVEL')
_m.width = 0.025
_m.width_pct = 0.025
_m.segments = 2
_m.angle_limit = 0.6109
ob_roperail.parent = ob_quarry_bridge
ob_roperail.location = (-1.3, 0.0, 0.45)
ob_roperail.rotation_euler = (-1.571, -3.142, -0.0)
_m = ob_roperail.modifiers.new('Hand softened edges', 'BEVEL')
_m.width = 0.025
_m.width_pct = 0.025
_m.segments = 2
_m.angle_limit = 0.6109
ob_roperail_001.parent = ob_quarry_bridge
ob_roperail_001.location = (-1.3, 0.0, 1.0)
ob_roperail_001.rotation_euler = (-1.571, -3.142, -0.0)
_m = ob_roperail_001.modifiers.new('Hand softened edges', 'BEVEL')
_m.width = 0.025
_m.width_pct = 0.025
_m.segments = 2
_m.angle_limit = 0.6109
ob_beam_001.parent = ob_quarry_bridge
ob_beam_001.location = (1.3, 0.0, -0.15)
_m = ob_beam_001.modifiers.new('Hand softened edges', 'BEVEL')
_m.width = 0.025
_m.width_pct = 0.025
_m.segments = 2
_m.angle_limit = 0.6109
ob_railpost_003.parent = ob_quarry_bridge
ob_railpost_003.location = (1.3, -2.8, 0.6)
_m = ob_railpost_003.modifiers.new('Hand softened edges', 'BEVEL')
_m.width = 0.025
_m.width_pct = 0.025
_m.segments = 2
_m.angle_limit = 0.6109
ob_railpost_004.parent = ob_quarry_bridge
ob_railpost_004.location = (1.3, 0.0, 0.6)
_m = ob_railpost_004.modifiers.new('Hand softened edges', 'BEVEL')
_m.width = 0.025
_m.width_pct = 0.025
_m.segments = 2
_m.angle_limit = 0.6109
ob_railpost_005.parent = ob_quarry_bridge
ob_railpost_005.location = (1.3, 2.8, 0.6)
_m = ob_railpost_005.modifiers.new('Hand softened edges', 'BEVEL')
_m.width = 0.025
_m.width_pct = 0.025
_m.segments = 2
_m.angle_limit = 0.6109
ob_roperail_002.parent = ob_quarry_bridge
ob_roperail_002.location = (1.3, 0.0, 0.45)
ob_roperail_002.rotation_euler = (-1.571, -3.142, -0.0)
_m = ob_roperail_002.modifiers.new('Hand softened edges', 'BEVEL')
_m.width = 0.025
_m.width_pct = 0.025
_m.segments = 2
_m.angle_limit = 0.6109
ob_roperail_003.parent = ob_quarry_bridge
ob_roperail_003.location = (1.3, 0.0, 1.0)
ob_roperail_003.rotation_euler = (-1.571, -3.142, -0.0)
_m = ob_roperail_003.modifiers.new('Hand softened edges', 'BEVEL')
_m.width = 0.025
_m.width_pct = 0.025
_m.segments = 2
_m.angle_limit = 0.6109
ob_deckplank.parent = ob_quarry_bridge
ob_deckplank.location = (0.0, -2.8, 0.0)
_m = ob_deckplank.modifiers.new('Hand softened edges', 'BEVEL')
_m.width = 0.025
_m.width_pct = 0.025
_m.segments = 2
_m.angle_limit = 0.6109
ob_deckplank_001.parent = ob_quarry_bridge
ob_deckplank_001.location = (0.0, -2.4, 0.0)
_m = ob_deckplank_001.modifiers.new('Hand softened edges', 'BEVEL')
_m.width = 0.025
_m.width_pct = 0.025
_m.segments = 2
_m.angle_limit = 0.6109
ob_deckplank_002.parent = ob_quarry_bridge
ob_deckplank_002.location = (0.0, -2.0, 0.0)
_m = ob_deckplank_002.modifiers.new('Hand softened edges', 'BEVEL')
_m.width = 0.025
_m.width_pct = 0.025
_m.segments = 2
_m.angle_limit = 0.6109
ob_deckplank_003.parent = ob_quarry_bridge
ob_deckplank_003.location = (0.0, -1.6, 0.0)
_m = ob_deckplank_003.modifiers.new('Hand softened edges', 'BEVEL')
_m.width = 0.025
_m.width_pct = 0.025
_m.segments = 2
_m.angle_limit = 0.6109
ob_deckplank_004.parent = ob_quarry_bridge
ob_deckplank_004.location = (0.0, -1.2, 0.0)
_m = ob_deckplank_004.modifiers.new('Hand softened edges', 'BEVEL')
_m.width = 0.025
_m.width_pct = 0.025
_m.segments = 2
_m.angle_limit = 0.6109
ob_deckplank_005.parent = ob_quarry_bridge
ob_deckplank_005.location = (0.0, -0.8, 0.0)
_m = ob_deckplank_005.modifiers.new('Hand softened edges', 'BEVEL')
_m.width = 0.025
_m.width_pct = 0.025
_m.segments = 2
_m.angle_limit = 0.6109
ob_deckplank_006.parent = ob_quarry_bridge
ob_deckplank_006.location = (0.0, -0.4, 0.0)
_m = ob_deckplank_006.modifiers.new('Hand softened edges', 'BEVEL')
_m.width = 0.025
_m.width_pct = 0.025
_m.segments = 2
_m.angle_limit = 0.6109
ob_deckplank_007.parent = ob_quarry_bridge
ob_deckplank_007.location = (0.0, 4.441e-16, 0.0)
_m = ob_deckplank_007.modifiers.new('Hand softened edges', 'BEVEL')
_m.width = 0.025
_m.width_pct = 0.025
_m.segments = 2
_m.angle_limit = 0.6109
ob_deckplank_008.parent = ob_quarry_bridge
ob_deckplank_008.location = (0.0, 0.4, 0.0)
_m = ob_deckplank_008.modifiers.new('Hand softened edges', 'BEVEL')
_m.width = 0.025
_m.width_pct = 0.025
_m.segments = 2
_m.angle_limit = 0.6109
ob_deckplank_009.parent = ob_quarry_bridge
ob_deckplank_009.location = (0.0, 1.2, 0.0)
_m = ob_deckplank_009.modifiers.new('Hand softened edges', 'BEVEL')
_m.width = 0.025
_m.width_pct = 0.025
_m.segments = 2
_m.angle_limit = 0.6109
ob_deckplank_010.parent = ob_quarry_bridge
ob_deckplank_010.location = (0.0, 1.6, 0.0)
_m = ob_deckplank_010.modifiers.new('Hand softened edges', 'BEVEL')
_m.width = 0.025
_m.width_pct = 0.025
_m.segments = 2
_m.angle_limit = 0.6109
ob_deckplank_011.parent = ob_quarry_bridge
ob_deckplank_011.location = (0.0, 2.0, 0.0)
_m = ob_deckplank_011.modifiers.new('Hand softened edges', 'BEVEL')
_m.width = 0.025
_m.width_pct = 0.025
_m.segments = 2
_m.angle_limit = 0.6109
ob_deckplank_012.parent = ob_quarry_bridge
ob_deckplank_012.location = (0.0, 2.4, 0.0)
_m = ob_deckplank_012.modifiers.new('Hand softened edges', 'BEVEL')
_m.width = 0.025
_m.width_pct = 0.025
_m.segments = 2
_m.angle_limit = 0.6109
ob_deckplank_013.parent = ob_quarry_bridge
ob_deckplank_013.location = (0.0, 2.8, 0.0)
_m = ob_deckplank_013.modifiers.new('Hand softened edges', 'BEVEL')
_m.width = 0.025
_m.width_pct = 0.025
_m.segments = 2
_m.angle_limit = 0.6109
ob_repairplank.parent = ob_quarry_bridge
ob_repairplank.location = (0.4, 0.8, 0.12)
ob_repairplank.rotation_euler = (0.0, 0.0, 0.3)
_m = ob_repairplank.modifiers.new('Hand softened edges', 'BEVEL')
_m.width = 0.025
_m.width_pct = 0.025
_m.segments = 2
_m.angle_limit = 0.6109

# ---- collection membership
scene.collection.objects.link(ob_quarry_bridge)
scene.collection.objects.link(ob_beam)
scene.collection.objects.link(ob_railpost)
scene.collection.objects.link(ob_railpost_001)
scene.collection.objects.link(ob_railpost_002)
scene.collection.objects.link(ob_roperail)
scene.collection.objects.link(ob_roperail_001)
scene.collection.objects.link(ob_beam_001)
scene.collection.objects.link(ob_railpost_003)
scene.collection.objects.link(ob_railpost_004)
scene.collection.objects.link(ob_railpost_005)
scene.collection.objects.link(ob_roperail_002)
scene.collection.objects.link(ob_roperail_003)
scene.collection.objects.link(ob_deckplank)
scene.collection.objects.link(ob_deckplank_001)
scene.collection.objects.link(ob_deckplank_002)
scene.collection.objects.link(ob_deckplank_003)
scene.collection.objects.link(ob_deckplank_004)
scene.collection.objects.link(ob_deckplank_005)
scene.collection.objects.link(ob_deckplank_006)
scene.collection.objects.link(ob_deckplank_007)
scene.collection.objects.link(ob_deckplank_008)
scene.collection.objects.link(ob_deckplank_009)
scene.collection.objects.link(ob_deckplank_010)
scene.collection.objects.link(ob_deckplank_011)
scene.collection.objects.link(ob_deckplank_012)
scene.collection.objects.link(ob_deckplank_013)
scene.collection.objects.link(ob_repairplank)

# ---- scene / render settings (as saved in the file)
scene.frame_start = 1; scene.frame_end = 25; scene.frame_set(1)
scene.render.engine = 'BLENDER_EEVEE_NEXT'
scene.render.image_settings.exr_codec = 'NONE'
scene.render.fps = 30
scene.render.use_bake_clear = False
scene.render.bake_margin = 0
scene.render.bake_bias = 0.0
scene.render.bake_samples = 0
scene.render.simplify_subdivision_render = 0
scene.render.simplify_child_particles_render = 0.0
scene.render.compositor_device = 'GPU'
scene.eevee.use_volume_custom_range = False
scene.eevee.gtao_distance = 0.0
scene.eevee.use_fast_gi = False
scene.eevee.fast_gi_thickness_near = 0.1
scene.eevee.fast_gi_thickness_far = 0.0
scene.eevee.ray_tracing_options.screen_trace_thickness = 0.1
bpy.context.view_layer.update()

# ---- added for rendering (the .blend has no active camera and no usable light): camera, sun + grey world if the file has none
cam_auto = bpy.data.cameras.new('AutoCamera')
cam_auto.lens = 50.0
cam_auto.sensor_width = 36.0
cam_auto.clip_end = 1000.0
ob_auto_camera = bpy.data.objects.new('AutoCamera', cam_auto)
scene.collection.objects.link(ob_auto_camera)
ob_auto_camera.location = (6.28131, -7.53758, 5.47505)
ob_auto_camera.rotation_euler = (1.09748, -7.21219e-08, 0.694738)
scene.camera = ob_auto_camera
light_auto_sun = bpy.data.lights.new('AutoSun', 'SUN')
light_auto_sun.energy = 3.0
light_auto_sun.angle = 0.0523599
ob_auto_sun = bpy.data.objects.new('AutoSun', light_auto_sun)
scene.collection.objects.link(ob_auto_sun)
ob_auto_sun.rotation_euler = (0.872665, 0.174533, 0.523599)
if scene.world is None:
    world_auto = bpy.data.worlds.new('AutoWorld')
    world_auto.color = (0.3, 0.3, 0.3)
    scene.world = world_auto
bpy.context.view_layer.update()
